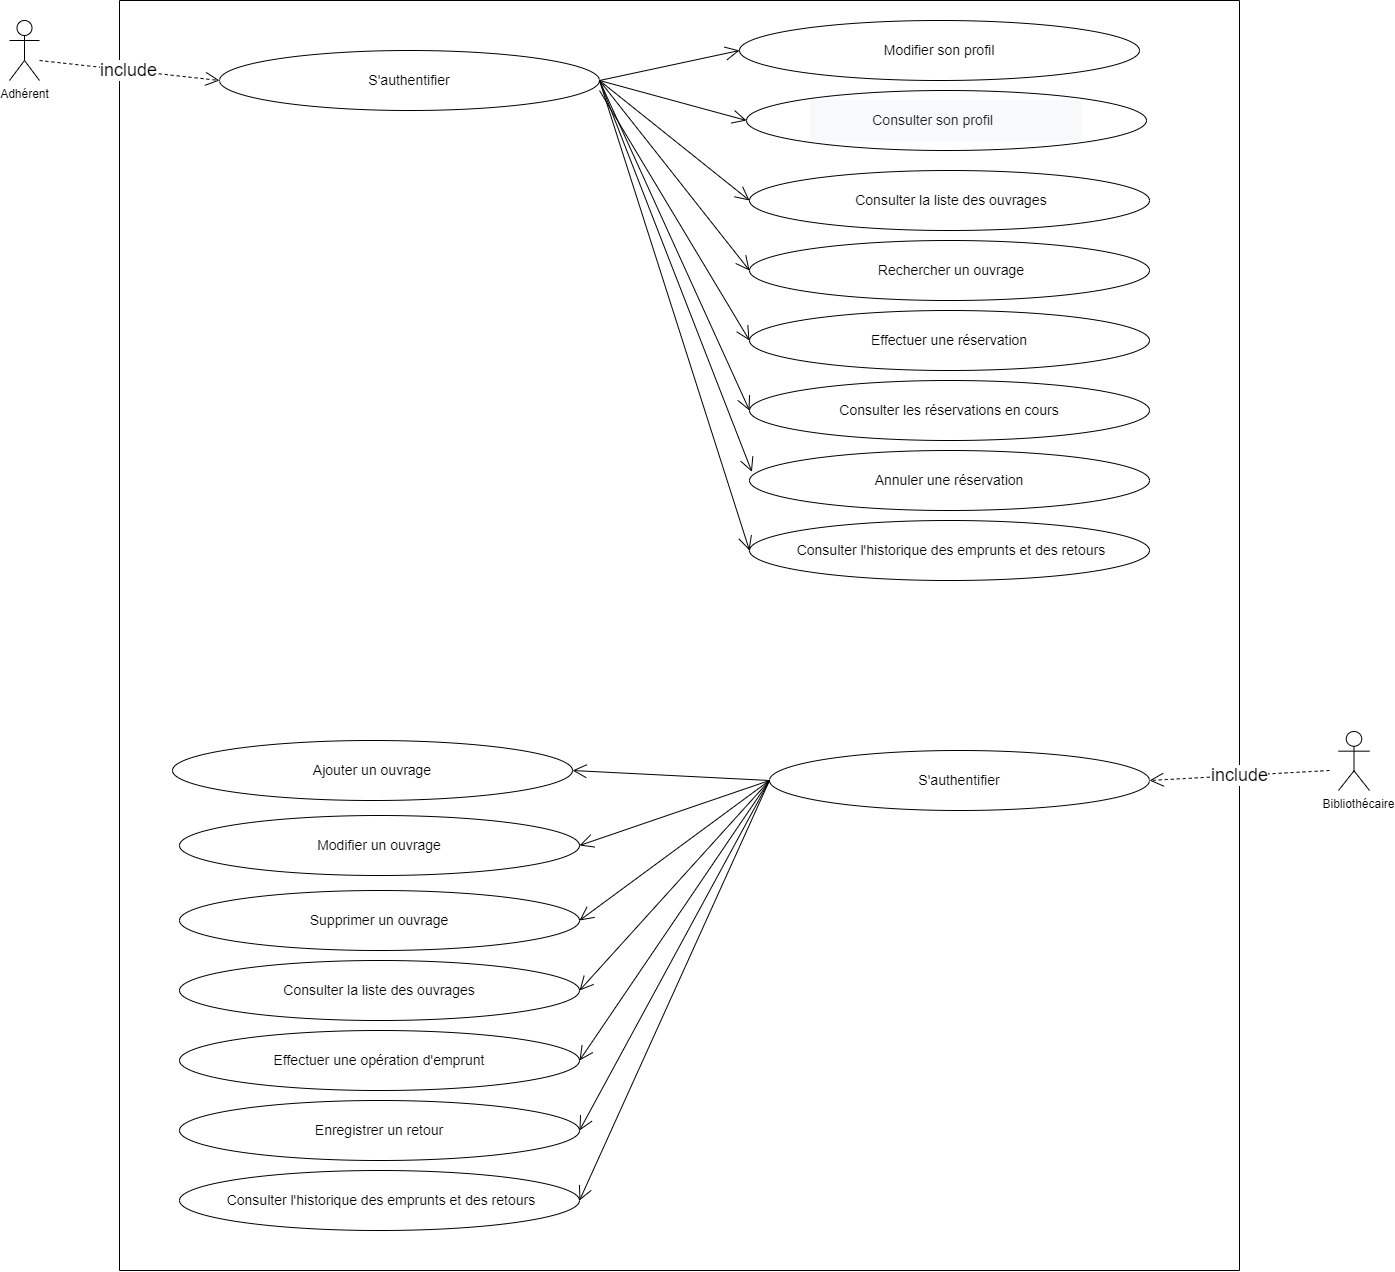

The diagram above was exported from draw.io. Its source (the exported page's mxGraphModel, read from the mxfile embedded in the PNG):
<mxGraphModel dx="1600" dy="1860" grid="1" gridSize="10" guides="1" tooltips="1" connect="1" arrows="1" fold="1" page="1" pageScale="1" pageWidth="827" pageHeight="1169" math="0" shadow="0">
  <root>
    <mxCell id="0" />
    <mxCell id="1" parent="0" />
    <mxCell id="hBUwq_m6vyEXhOz0VfiH-2" value="Adhérent" style="shape=umlActor;verticalLabelPosition=bottom;verticalAlign=top;html=1;" parent="1" vertex="1">
      <mxGeometry x="50" width="30" height="60" as="geometry" />
    </mxCell>
    <mxCell id="hBUwq_m6vyEXhOz0VfiH-13" value="" style="swimlane;startSize=0;fontSize=14;" parent="1" vertex="1">
      <mxGeometry x="160" y="-20" width="1120" height="1270" as="geometry" />
    </mxCell>
    <mxCell id="hBUwq_m6vyEXhOz0VfiH-15" value="Modifier son profil" style="ellipse;whiteSpace=wrap;html=1;fontSize=14;" parent="hBUwq_m6vyEXhOz0VfiH-13" vertex="1">
      <mxGeometry x="620" y="20" width="400" height="60" as="geometry" />
    </mxCell>
    <mxCell id="hBUwq_m6vyEXhOz0VfiH-19" value="S'authentifier" style="ellipse;whiteSpace=wrap;html=1;fontSize=14;" parent="hBUwq_m6vyEXhOz0VfiH-13" vertex="1">
      <mxGeometry x="100" y="50" width="380" height="60" as="geometry" />
    </mxCell>
    <mxCell id="hBUwq_m6vyEXhOz0VfiH-18" value="&lt;pre style=&quot;unicode-bidi: isolate; line-height: 36px; background-color: rgb(248, 249, 250); border: none; padding: 2px 0.14em 2px 0px; position: relative; margin-top: -2px; margin-bottom: -2px; resize: none; overflow: hidden; text-align: left; width: 270.035px; overflow-wrap: break-word;&quot; dir=&quot;ltr&quot; id=&quot;tw-target-text&quot; data-placeholder=&quot;Traduction&quot; class=&quot;tw-data-text tw-text-large tw-ta&quot;&gt;&lt;font face=&quot;Helvetica&quot; color=&quot;#202124&quot;&gt;&lt;span style=&quot;white-space: pre;&quot;&gt;&#09;&lt;/span&gt;&lt;span style=&quot;white-space: pre;&quot;&gt;&#09;&lt;/span&gt;Consulter son profil&lt;/font&gt;&lt;font face=&quot;inherit&quot; color=&quot;#202124&quot;&gt;&lt;br&gt;&lt;/font&gt;&lt;/pre&gt;" style="ellipse;whiteSpace=wrap;html=1;fontSize=14;" parent="hBUwq_m6vyEXhOz0VfiH-13" vertex="1">
      <mxGeometry x="627" y="90" width="400" height="60" as="geometry" />
    </mxCell>
    <mxCell id="hBUwq_m6vyEXhOz0VfiH-22" value="&amp;nbsp;Consulter la liste des ouvrages" style="ellipse;whiteSpace=wrap;html=1;fontSize=14;" parent="hBUwq_m6vyEXhOz0VfiH-13" vertex="1">
      <mxGeometry x="630" y="170" width="400" height="60" as="geometry" />
    </mxCell>
    <mxCell id="A_mx3Yh9q72gGUnFJ-kf-6" value="include" style="endArrow=open;endSize=12;dashed=1;html=1;rounded=0;fontSize=18;entryX=0;entryY=0.5;entryDx=0;entryDy=0;" edge="1" parent="hBUwq_m6vyEXhOz0VfiH-13" target="hBUwq_m6vyEXhOz0VfiH-19">
      <mxGeometry width="160" relative="1" as="geometry">
        <mxPoint x="-80" y="60" as="sourcePoint" />
        <mxPoint x="660" y="80" as="targetPoint" />
      </mxGeometry>
    </mxCell>
    <mxCell id="Q-JzTXv91gpaD30konDv-16" value="" style="endArrow=open;endFill=1;endSize=12;html=1;rounded=0;entryX=0;entryY=0.5;entryDx=0;entryDy=0;exitX=1;exitY=0.5;exitDx=0;exitDy=0;" parent="hBUwq_m6vyEXhOz0VfiH-13" target="hBUwq_m6vyEXhOz0VfiH-22" edge="1" source="hBUwq_m6vyEXhOz0VfiH-19">
      <mxGeometry width="160" relative="1" as="geometry">
        <mxPoint x="-120" y="50" as="sourcePoint" />
        <mxPoint x="40" y="275" as="targetPoint" />
      </mxGeometry>
    </mxCell>
    <mxCell id="A_mx3Yh9q72gGUnFJ-kf-8" value="" style="endArrow=open;endFill=1;endSize=12;html=1;rounded=0;entryX=0;entryY=0.5;entryDx=0;entryDy=0;" edge="1" parent="hBUwq_m6vyEXhOz0VfiH-13" target="hBUwq_m6vyEXhOz0VfiH-18">
      <mxGeometry width="160" relative="1" as="geometry">
        <mxPoint x="480" y="80" as="sourcePoint" />
        <mxPoint x="640" y="210" as="targetPoint" />
      </mxGeometry>
    </mxCell>
    <mxCell id="A_mx3Yh9q72gGUnFJ-kf-9" value="" style="endArrow=open;endFill=1;endSize=12;html=1;rounded=0;entryX=0;entryY=0.5;entryDx=0;entryDy=0;exitX=1;exitY=0.5;exitDx=0;exitDy=0;" edge="1" parent="hBUwq_m6vyEXhOz0VfiH-13" source="hBUwq_m6vyEXhOz0VfiH-19" target="hBUwq_m6vyEXhOz0VfiH-15">
      <mxGeometry width="160" relative="1" as="geometry">
        <mxPoint x="490" y="90" as="sourcePoint" />
        <mxPoint x="637" y="130" as="targetPoint" />
      </mxGeometry>
    </mxCell>
    <mxCell id="A_mx3Yh9q72gGUnFJ-kf-10" value="Effectuer une réservation" style="ellipse;whiteSpace=wrap;html=1;fontSize=14;" vertex="1" parent="hBUwq_m6vyEXhOz0VfiH-13">
      <mxGeometry x="630" y="310" width="400" height="60" as="geometry" />
    </mxCell>
    <mxCell id="A_mx3Yh9q72gGUnFJ-kf-12" value="&amp;nbsp;Rechercher un ouvrage" style="ellipse;whiteSpace=wrap;html=1;fontSize=14;" vertex="1" parent="hBUwq_m6vyEXhOz0VfiH-13">
      <mxGeometry x="630" y="240" width="400" height="60" as="geometry" />
    </mxCell>
    <mxCell id="A_mx3Yh9q72gGUnFJ-kf-14" value="Consulter les réservations en cours" style="ellipse;whiteSpace=wrap;html=1;fontSize=14;" vertex="1" parent="hBUwq_m6vyEXhOz0VfiH-13">
      <mxGeometry x="630" y="380" width="400" height="60" as="geometry" />
    </mxCell>
    <mxCell id="A_mx3Yh9q72gGUnFJ-kf-16" value="Annuler une réservation" style="ellipse;whiteSpace=wrap;html=1;fontSize=14;" vertex="1" parent="hBUwq_m6vyEXhOz0VfiH-13">
      <mxGeometry x="630" y="450" width="400" height="60" as="geometry" />
    </mxCell>
    <mxCell id="A_mx3Yh9q72gGUnFJ-kf-18" value="&amp;nbsp;Consulter l'historique des emprunts et des retours" style="ellipse;whiteSpace=wrap;html=1;fontSize=14;" vertex="1" parent="hBUwq_m6vyEXhOz0VfiH-13">
      <mxGeometry x="630" y="520" width="400" height="60" as="geometry" />
    </mxCell>
    <mxCell id="A_mx3Yh9q72gGUnFJ-kf-20" value="S'authentifier" style="ellipse;whiteSpace=wrap;html=1;fontSize=14;" vertex="1" parent="hBUwq_m6vyEXhOz0VfiH-13">
      <mxGeometry x="650" y="750" width="380" height="60" as="geometry" />
    </mxCell>
    <mxCell id="A_mx3Yh9q72gGUnFJ-kf-24" value="&lt;div&gt;&lt;div&gt;Ajouter un ouvrage&lt;/div&gt;&lt;/div&gt;" style="ellipse;whiteSpace=wrap;html=1;fontSize=14;" vertex="1" parent="hBUwq_m6vyEXhOz0VfiH-13">
      <mxGeometry x="53" y="740" width="400" height="60" as="geometry" />
    </mxCell>
    <mxCell id="A_mx3Yh9q72gGUnFJ-kf-23" value="" style="endArrow=open;endFill=1;endSize=12;html=1;rounded=0;entryX=1;entryY=0.5;entryDx=0;entryDy=0;exitX=0;exitY=0.5;exitDx=0;exitDy=0;" edge="1" parent="hBUwq_m6vyEXhOz0VfiH-13" source="A_mx3Yh9q72gGUnFJ-kf-20" target="A_mx3Yh9q72gGUnFJ-kf-24">
      <mxGeometry width="160" relative="1" as="geometry">
        <mxPoint x="490" y="90" as="sourcePoint" />
        <mxPoint x="640" y="560" as="targetPoint" />
      </mxGeometry>
    </mxCell>
    <mxCell id="A_mx3Yh9q72gGUnFJ-kf-25" value="&lt;div&gt;&lt;div&gt;Modifier un ouvrage&lt;/div&gt;&lt;/div&gt;" style="ellipse;whiteSpace=wrap;html=1;fontSize=14;" vertex="1" parent="hBUwq_m6vyEXhOz0VfiH-13">
      <mxGeometry x="60" y="815" width="400" height="60" as="geometry" />
    </mxCell>
    <mxCell id="A_mx3Yh9q72gGUnFJ-kf-26" value="&lt;div&gt;&lt;div&gt;Supprimer un ouvrage&lt;/div&gt;&lt;/div&gt;" style="ellipse;whiteSpace=wrap;html=1;fontSize=14;" vertex="1" parent="hBUwq_m6vyEXhOz0VfiH-13">
      <mxGeometry x="60" y="890" width="400" height="60" as="geometry" />
    </mxCell>
    <mxCell id="A_mx3Yh9q72gGUnFJ-kf-27" value="&lt;div&gt;&lt;div&gt;Consulter la liste des ouvrages&lt;/div&gt;&lt;/div&gt;" style="ellipse;whiteSpace=wrap;html=1;fontSize=14;" vertex="1" parent="hBUwq_m6vyEXhOz0VfiH-13">
      <mxGeometry x="60" y="960" width="400" height="60" as="geometry" />
    </mxCell>
    <mxCell id="A_mx3Yh9q72gGUnFJ-kf-28" value="&lt;div&gt;&lt;div&gt;Effectuer une opération d'emprunt&lt;/div&gt;&lt;/div&gt;" style="ellipse;whiteSpace=wrap;html=1;fontSize=14;" vertex="1" parent="hBUwq_m6vyEXhOz0VfiH-13">
      <mxGeometry x="60" y="1030" width="400" height="60" as="geometry" />
    </mxCell>
    <mxCell id="A_mx3Yh9q72gGUnFJ-kf-29" value="&lt;div&gt;&lt;div&gt;Enregistrer un retour&lt;/div&gt;&lt;/div&gt;" style="ellipse;whiteSpace=wrap;html=1;fontSize=14;" vertex="1" parent="hBUwq_m6vyEXhOz0VfiH-13">
      <mxGeometry x="60" y="1100" width="400" height="60" as="geometry" />
    </mxCell>
    <mxCell id="A_mx3Yh9q72gGUnFJ-kf-30" value="&lt;div&gt;&lt;div&gt;&amp;nbsp;Consulter l'historique des emprunts et des retours&lt;/div&gt;&lt;/div&gt;" style="ellipse;whiteSpace=wrap;html=1;fontSize=14;" vertex="1" parent="hBUwq_m6vyEXhOz0VfiH-13">
      <mxGeometry x="60" y="1170" width="400" height="60" as="geometry" />
    </mxCell>
    <mxCell id="A_mx3Yh9q72gGUnFJ-kf-33" value="" style="endArrow=open;endFill=1;endSize=12;html=1;rounded=0;entryX=1;entryY=0.5;entryDx=0;entryDy=0;exitX=0;exitY=0.5;exitDx=0;exitDy=0;" edge="1" parent="hBUwq_m6vyEXhOz0VfiH-13" source="A_mx3Yh9q72gGUnFJ-kf-20" target="A_mx3Yh9q72gGUnFJ-kf-27">
      <mxGeometry width="160" relative="1" as="geometry">
        <mxPoint x="660" y="790" as="sourcePoint" />
        <mxPoint x="470" y="930" as="targetPoint" />
      </mxGeometry>
    </mxCell>
    <mxCell id="A_mx3Yh9q72gGUnFJ-kf-34" value="" style="endArrow=open;endFill=1;endSize=12;html=1;rounded=0;entryX=1;entryY=0.5;entryDx=0;entryDy=0;exitX=0;exitY=0.5;exitDx=0;exitDy=0;" edge="1" parent="hBUwq_m6vyEXhOz0VfiH-13" source="A_mx3Yh9q72gGUnFJ-kf-20" target="A_mx3Yh9q72gGUnFJ-kf-28">
      <mxGeometry width="160" relative="1" as="geometry">
        <mxPoint x="660" y="790" as="sourcePoint" />
        <mxPoint x="470" y="1000" as="targetPoint" />
      </mxGeometry>
    </mxCell>
    <mxCell id="A_mx3Yh9q72gGUnFJ-kf-35" value="" style="endArrow=open;endFill=1;endSize=12;html=1;rounded=0;entryX=1;entryY=0.5;entryDx=0;entryDy=0;exitX=0;exitY=0.5;exitDx=0;exitDy=0;" edge="1" parent="hBUwq_m6vyEXhOz0VfiH-13" source="A_mx3Yh9q72gGUnFJ-kf-20" target="A_mx3Yh9q72gGUnFJ-kf-29">
      <mxGeometry width="160" relative="1" as="geometry">
        <mxPoint x="660" y="790" as="sourcePoint" />
        <mxPoint x="470" y="1070" as="targetPoint" />
      </mxGeometry>
    </mxCell>
    <mxCell id="hBUwq_m6vyEXhOz0VfiH-14" value="&amp;nbsp; &amp;nbsp;Bibliothécaire" style="shape=umlActor;verticalLabelPosition=bottom;verticalAlign=top;html=1;" parent="1" vertex="1">
      <mxGeometry x="1379" y="711" width="31" height="59" as="geometry" />
    </mxCell>
    <mxCell id="A_mx3Yh9q72gGUnFJ-kf-11" value="" style="endArrow=open;endFill=1;endSize=12;html=1;rounded=0;entryX=0;entryY=0.5;entryDx=0;entryDy=0;" edge="1" parent="1" target="A_mx3Yh9q72gGUnFJ-kf-10">
      <mxGeometry width="160" relative="1" as="geometry">
        <mxPoint x="640" y="70" as="sourcePoint" />
        <mxPoint x="840" y="190" as="targetPoint" />
      </mxGeometry>
    </mxCell>
    <mxCell id="A_mx3Yh9q72gGUnFJ-kf-13" value="" style="endArrow=open;endFill=1;endSize=12;html=1;rounded=0;entryX=0;entryY=0.5;entryDx=0;entryDy=0;" edge="1" parent="1" target="A_mx3Yh9q72gGUnFJ-kf-12">
      <mxGeometry width="160" relative="1" as="geometry">
        <mxPoint x="640" y="60" as="sourcePoint" />
        <mxPoint x="840" y="330" as="targetPoint" />
      </mxGeometry>
    </mxCell>
    <mxCell id="A_mx3Yh9q72gGUnFJ-kf-15" value="" style="endArrow=open;endFill=1;endSize=12;html=1;rounded=0;entryX=0;entryY=0.5;entryDx=0;entryDy=0;" edge="1" parent="1" target="A_mx3Yh9q72gGUnFJ-kf-14">
      <mxGeometry width="160" relative="1" as="geometry">
        <mxPoint x="640" y="60" as="sourcePoint" />
        <mxPoint x="840" y="330" as="targetPoint" />
      </mxGeometry>
    </mxCell>
    <mxCell id="A_mx3Yh9q72gGUnFJ-kf-17" value="" style="endArrow=open;endFill=1;endSize=12;html=1;rounded=0;entryX=0.006;entryY=0.357;entryDx=0;entryDy=0;entryPerimeter=0;" edge="1" parent="1" target="A_mx3Yh9q72gGUnFJ-kf-16">
      <mxGeometry width="160" relative="1" as="geometry">
        <mxPoint x="640" y="60" as="sourcePoint" />
        <mxPoint x="840" y="400" as="targetPoint" />
      </mxGeometry>
    </mxCell>
    <mxCell id="A_mx3Yh9q72gGUnFJ-kf-19" value="" style="endArrow=open;endFill=1;endSize=12;html=1;rounded=0;entryX=0;entryY=0.5;entryDx=0;entryDy=0;" edge="1" parent="1" target="A_mx3Yh9q72gGUnFJ-kf-18">
      <mxGeometry width="160" relative="1" as="geometry">
        <mxPoint x="640" y="60" as="sourcePoint" />
        <mxPoint x="842" y="461" as="targetPoint" />
      </mxGeometry>
    </mxCell>
    <mxCell id="A_mx3Yh9q72gGUnFJ-kf-22" value="include" style="endArrow=open;endSize=12;dashed=1;html=1;rounded=0;fontSize=18;entryX=1;entryY=0.5;entryDx=0;entryDy=0;" edge="1" parent="1" target="A_mx3Yh9q72gGUnFJ-kf-20">
      <mxGeometry width="160" relative="1" as="geometry">
        <mxPoint x="1370" y="750" as="sourcePoint" />
        <mxPoint x="1040" y="780" as="targetPoint" />
      </mxGeometry>
    </mxCell>
    <mxCell id="A_mx3Yh9q72gGUnFJ-kf-31" value="" style="endArrow=open;endFill=1;endSize=12;html=1;rounded=0;entryX=1;entryY=0.5;entryDx=0;entryDy=0;" edge="1" parent="1" target="A_mx3Yh9q72gGUnFJ-kf-25">
      <mxGeometry width="160" relative="1" as="geometry">
        <mxPoint x="810" y="760" as="sourcePoint" />
        <mxPoint x="623" y="760" as="targetPoint" />
      </mxGeometry>
    </mxCell>
    <mxCell id="A_mx3Yh9q72gGUnFJ-kf-32" value="" style="endArrow=open;endFill=1;endSize=12;html=1;rounded=0;entryX=1;entryY=0.5;entryDx=0;entryDy=0;" edge="1" parent="1" target="A_mx3Yh9q72gGUnFJ-kf-26">
      <mxGeometry width="160" relative="1" as="geometry">
        <mxPoint x="810" y="760" as="sourcePoint" />
        <mxPoint x="630" y="835" as="targetPoint" />
      </mxGeometry>
    </mxCell>
    <mxCell id="A_mx3Yh9q72gGUnFJ-kf-36" value="" style="endArrow=open;endFill=1;endSize=12;html=1;rounded=0;entryX=1;entryY=0.5;entryDx=0;entryDy=0;" edge="1" parent="1" target="A_mx3Yh9q72gGUnFJ-kf-30">
      <mxGeometry width="160" relative="1" as="geometry">
        <mxPoint x="810" y="760" as="sourcePoint" />
        <mxPoint x="630" y="1120" as="targetPoint" />
      </mxGeometry>
    </mxCell>
  </root>
</mxGraphModel>